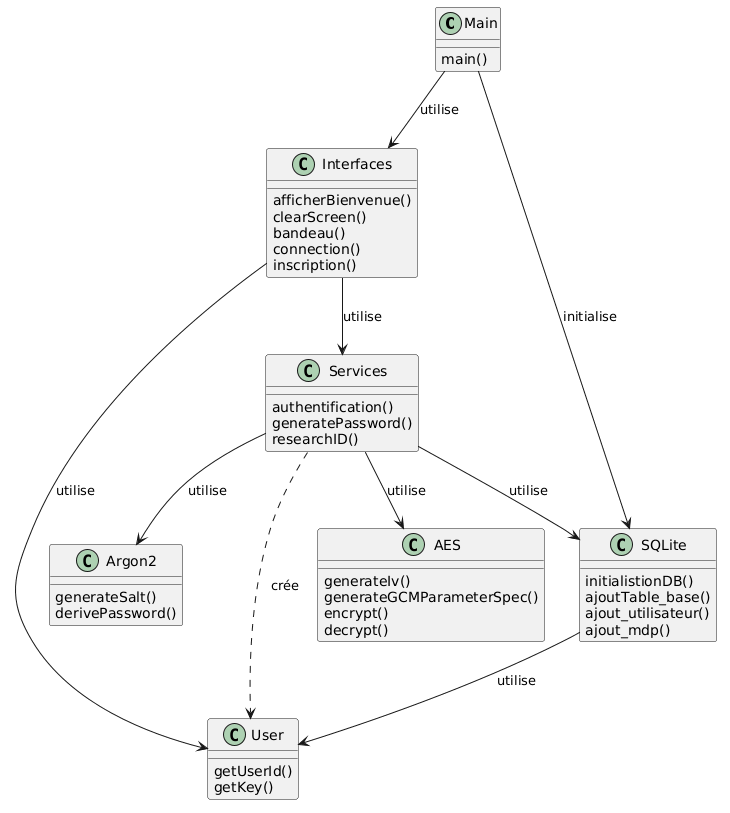

The diagram above was rendered by PlantUML. Its source (embedded in the PNG):
@startuml
class Main
class Interfaces
class Services
class SQLite
class AES
class Argon2
class User

Main --> SQLite : initialise
Main --> Interfaces : utilise
Interfaces --> Services : utilise
Services --> AES : utilise
Services --> Argon2 : utilise
Services --> SQLite : utilise
Services ..> User : crée
Interfaces --> User : utilise
SQLite --> User : utilise

Main : main()

SQLite : initialistionDB()
SQLite : ajoutTable_base()
SQLite : ajout_utilisateur()
SQLite : ajout_mdp()

Services : authentification()
Services : generatePassword()
Services : researchID()

Interfaces : afficherBienvenue()
Interfaces : clearScreen()
Interfaces : bandeau()
Interfaces : connection()
Interfaces : inscription()

AES : generateIv()
AES : generateGCMParameterSpec()
AES : encrypt()
AES : decrypt()

Argon2 : generateSalt()
Argon2 : derivePassword()

User : getUserId()
User : getKey()
@enduml